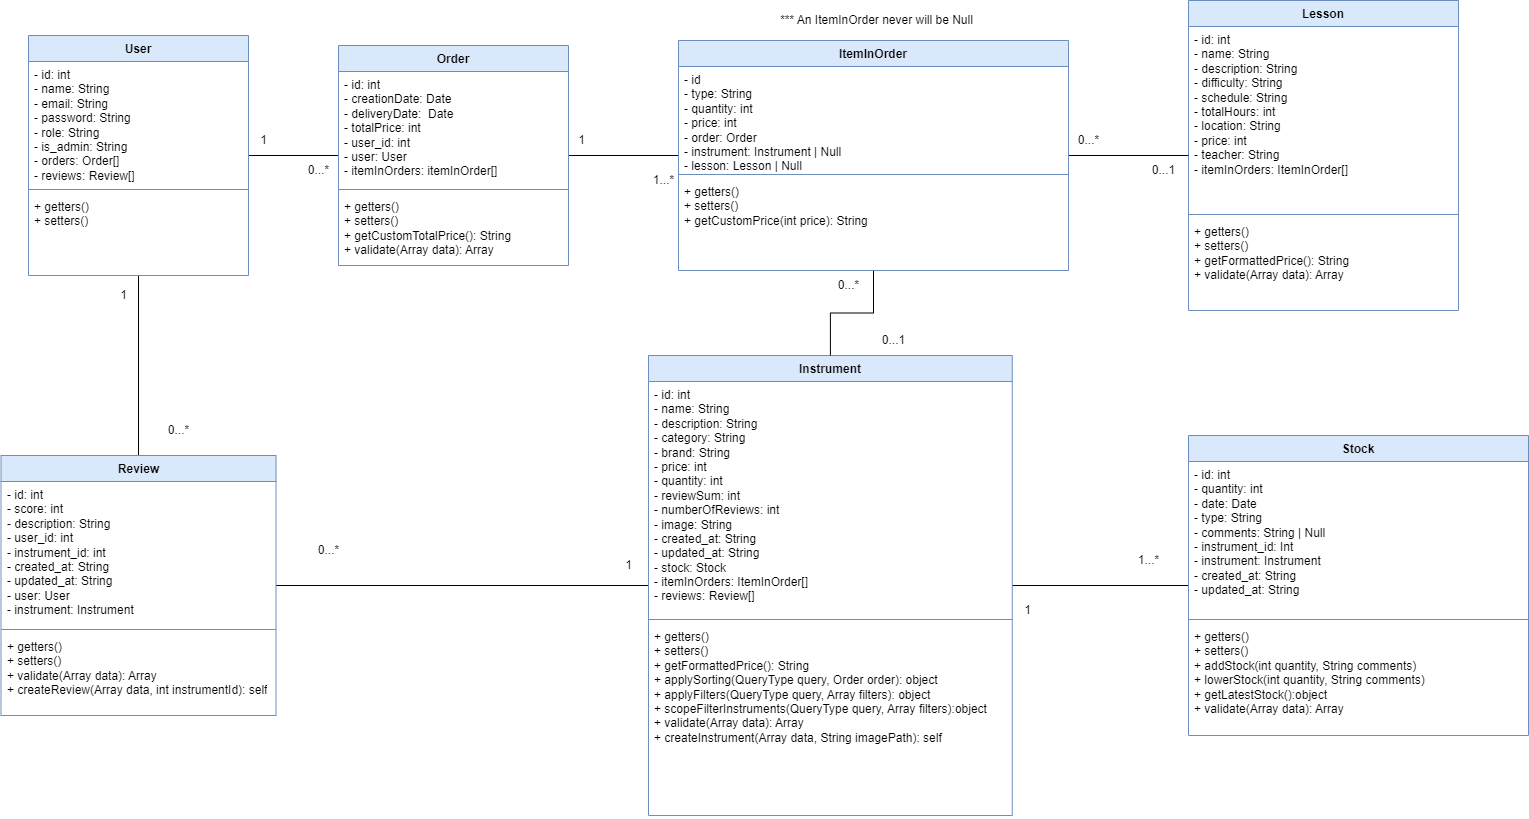

The diagram above was exported from draw.io. Its source (the exported page's mxGraphModel, read from the mxfile embedded in the PNG):
<mxGraphModel dx="752" dy="437" grid="1" gridSize="10" guides="1" tooltips="1" connect="1" arrows="1" fold="1" page="1" pageScale="1" pageWidth="850" pageHeight="1100" background="none" math="0" shadow="0">
  <root>
    <mxCell id="0" />
    <mxCell id="1" parent="0" />
    <mxCell id="TkT9lEtUpm-s5fS6Boau-18" style="edgeStyle=orthogonalEdgeStyle;rounded=0;orthogonalLoop=1;jettySize=auto;html=1;endArrow=none;endFill=0;" parent="1" source="SD_k6QbU2Qc_pVV7q590-1" target="SD_k6QbU2Qc_pVV7q590-5" edge="1">
      <mxGeometry relative="1" as="geometry" />
    </mxCell>
    <mxCell id="TkT9lEtUpm-s5fS6Boau-37" style="edgeStyle=orthogonalEdgeStyle;rounded=0;orthogonalLoop=1;jettySize=auto;html=1;entryX=0.5;entryY=0;entryDx=0;entryDy=0;endArrow=none;endFill=0;" parent="1" source="SD_k6QbU2Qc_pVV7q590-1" target="SD_k6QbU2Qc_pVV7q590-13" edge="1">
      <mxGeometry relative="1" as="geometry" />
    </mxCell>
    <mxCell id="SD_k6QbU2Qc_pVV7q590-1" value="User" style="swimlane;fontStyle=1;align=center;verticalAlign=top;childLayout=stackLayout;horizontal=1;startSize=26;horizontalStack=0;resizeParent=1;resizeParentMax=0;resizeLast=0;collapsible=1;marginBottom=0;whiteSpace=wrap;html=1;fillColor=#dae8fc;strokeColor=#6c8ebf;" parent="1" vertex="1">
      <mxGeometry x="50" y="90" width="220" height="240" as="geometry" />
    </mxCell>
    <mxCell id="SD_k6QbU2Qc_pVV7q590-2" value="- id: int&lt;div&gt;- name: String&lt;/div&gt;&lt;div&gt;&lt;div&gt;- email: String&lt;/div&gt;&lt;div&gt;- password: String&lt;/div&gt;&lt;div&gt;&lt;span style=&quot;background-color: initial;&quot;&gt;- role: String&lt;/span&gt;&lt;/div&gt;&lt;div&gt;&lt;span style=&quot;background-color: initial;&quot;&gt;- is_admin: String&lt;/span&gt;&lt;/div&gt;&lt;div&gt;&lt;span style=&quot;background-color: initial;&quot;&gt;- orders: Order[]&lt;/span&gt;&lt;/div&gt;&lt;div&gt;&lt;span style=&quot;background-color: initial;&quot;&gt;- reviews: Review[]&lt;/span&gt;&lt;/div&gt;&lt;div&gt;&lt;br&gt;&lt;/div&gt;&lt;div&gt;&lt;br&gt;&lt;/div&gt;&lt;/div&gt;" style="text;strokeColor=none;fillColor=none;align=left;verticalAlign=top;spacingLeft=4;spacingRight=4;overflow=hidden;rotatable=0;points=[[0,0.5],[1,0.5]];portConstraint=eastwest;whiteSpace=wrap;html=1;" parent="SD_k6QbU2Qc_pVV7q590-1" vertex="1">
      <mxGeometry y="26" width="220" height="124" as="geometry" />
    </mxCell>
    <mxCell id="SD_k6QbU2Qc_pVV7q590-3" value="" style="line;strokeWidth=1;fillColor=none;align=left;verticalAlign=middle;spacingTop=-1;spacingLeft=3;spacingRight=3;rotatable=0;labelPosition=right;points=[];portConstraint=eastwest;strokeColor=inherit;" parent="SD_k6QbU2Qc_pVV7q590-1" vertex="1">
      <mxGeometry y="150" width="220" height="8" as="geometry" />
    </mxCell>
    <mxCell id="SD_k6QbU2Qc_pVV7q590-4" value="&lt;div&gt;&lt;span style=&quot;background-color: initial;&quot;&gt;+ getters()&lt;/span&gt;&lt;br&gt;&lt;/div&gt;&lt;div&gt;+ setters()&lt;/div&gt;" style="text;strokeColor=none;fillColor=none;align=left;verticalAlign=top;spacingLeft=4;spacingRight=4;overflow=hidden;rotatable=0;points=[[0,0.5],[1,0.5]];portConstraint=eastwest;whiteSpace=wrap;html=1;" parent="SD_k6QbU2Qc_pVV7q590-1" vertex="1">
      <mxGeometry y="158" width="220" height="82" as="geometry" />
    </mxCell>
    <mxCell id="TkT9lEtUpm-s5fS6Boau-22" style="edgeStyle=orthogonalEdgeStyle;rounded=0;orthogonalLoop=1;jettySize=auto;html=1;endArrow=none;endFill=0;" parent="1" source="SD_k6QbU2Qc_pVV7q590-5" target="SD_k6QbU2Qc_pVV7q590-21" edge="1">
      <mxGeometry relative="1" as="geometry" />
    </mxCell>
    <mxCell id="SD_k6QbU2Qc_pVV7q590-5" value="Order" style="swimlane;fontStyle=1;align=center;verticalAlign=top;childLayout=stackLayout;horizontal=1;startSize=26;horizontalStack=0;resizeParent=1;resizeParentMax=0;resizeLast=0;collapsible=1;marginBottom=0;whiteSpace=wrap;html=1;fillColor=#dae8fc;strokeColor=#6c8ebf;" parent="1" vertex="1">
      <mxGeometry x="360" y="100" width="230" height="220" as="geometry" />
    </mxCell>
    <mxCell id="SD_k6QbU2Qc_pVV7q590-6" value="- id: int&lt;div&gt;- creationDate: Date&lt;/div&gt;&lt;div&gt;- deliveryDate:&amp;nbsp; Date&lt;/div&gt;&lt;div&gt;- totalPrice: int&lt;/div&gt;&lt;div&gt;- user_id: int&lt;/div&gt;&lt;div&gt;- user: User&lt;br&gt;&lt;/div&gt;&lt;div&gt;- itemInOrders: itemInOrder[]&lt;/div&gt;" style="text;strokeColor=none;fillColor=none;align=left;verticalAlign=top;spacingLeft=4;spacingRight=4;overflow=hidden;rotatable=0;points=[[0,0.5],[1,0.5]];portConstraint=eastwest;whiteSpace=wrap;html=1;" parent="SD_k6QbU2Qc_pVV7q590-5" vertex="1">
      <mxGeometry y="26" width="230" height="114" as="geometry" />
    </mxCell>
    <mxCell id="SD_k6QbU2Qc_pVV7q590-7" value="" style="line;strokeWidth=1;fillColor=none;align=left;verticalAlign=middle;spacingTop=-1;spacingLeft=3;spacingRight=3;rotatable=0;labelPosition=right;points=[];portConstraint=eastwest;strokeColor=inherit;" parent="SD_k6QbU2Qc_pVV7q590-5" vertex="1">
      <mxGeometry y="140" width="230" height="8" as="geometry" />
    </mxCell>
    <mxCell id="SD_k6QbU2Qc_pVV7q590-8" value="&lt;div&gt;&lt;span style=&quot;background-color: initial;&quot;&gt;+ getters()&lt;/span&gt;&lt;br&gt;&lt;/div&gt;&lt;div&gt;+ setters()&lt;/div&gt;&lt;div&gt;+ getCustomTotalPrice(): String&lt;/div&gt;&lt;div&gt;+ validate(Array data): Array&amp;nbsp;&lt;/div&gt;" style="text;strokeColor=none;fillColor=none;align=left;verticalAlign=top;spacingLeft=4;spacingRight=4;overflow=hidden;rotatable=0;points=[[0,0.5],[1,0.5]];portConstraint=eastwest;whiteSpace=wrap;html=1;" parent="SD_k6QbU2Qc_pVV7q590-5" vertex="1">
      <mxGeometry y="148" width="230" height="72" as="geometry" />
    </mxCell>
    <mxCell id="SD_k6QbU2Qc_pVV7q590-9" value="Lesson" style="swimlane;fontStyle=1;align=center;verticalAlign=top;childLayout=stackLayout;horizontal=1;startSize=26;horizontalStack=0;resizeParent=1;resizeParentMax=0;resizeLast=0;collapsible=1;marginBottom=0;whiteSpace=wrap;html=1;fillColor=#dae8fc;strokeColor=#6c8ebf;" parent="1" vertex="1">
      <mxGeometry x="1210" y="55" width="270" height="310" as="geometry" />
    </mxCell>
    <mxCell id="SD_k6QbU2Qc_pVV7q590-10" value="- id: int&lt;div&gt;- name: String&lt;/div&gt;&lt;div&gt;- description: String&lt;/div&gt;&lt;div&gt;- difficulty: String&lt;/div&gt;&lt;div&gt;- schedule: String&lt;/div&gt;&lt;div&gt;- totalHours: int&amp;nbsp;&lt;/div&gt;&lt;div&gt;- location: String&lt;/div&gt;&lt;div&gt;- price: int&lt;/div&gt;&lt;div&gt;&lt;div&gt;- teacher: String&lt;/div&gt;&lt;/div&gt;&lt;div&gt;&lt;span style=&quot;background-color: initial;&quot;&gt;- itemInOrders: ItemInOrder[]&lt;/span&gt;&lt;br&gt;&lt;/div&gt;&lt;div&gt;&lt;br&gt;&lt;/div&gt;" style="text;strokeColor=none;fillColor=none;align=left;verticalAlign=top;spacingLeft=4;spacingRight=4;overflow=hidden;rotatable=0;points=[[0,0.5],[1,0.5]];portConstraint=eastwest;whiteSpace=wrap;html=1;" parent="SD_k6QbU2Qc_pVV7q590-9" vertex="1">
      <mxGeometry y="26" width="270" height="184" as="geometry" />
    </mxCell>
    <mxCell id="SD_k6QbU2Qc_pVV7q590-11" value="" style="line;strokeWidth=1;fillColor=none;align=left;verticalAlign=middle;spacingTop=-1;spacingLeft=3;spacingRight=3;rotatable=0;labelPosition=right;points=[];portConstraint=eastwest;strokeColor=inherit;" parent="SD_k6QbU2Qc_pVV7q590-9" vertex="1">
      <mxGeometry y="210" width="270" height="8" as="geometry" />
    </mxCell>
    <mxCell id="SD_k6QbU2Qc_pVV7q590-12" value="&lt;div&gt;+ getters()&lt;/div&gt;&lt;div&gt;+ setters()&lt;/div&gt;&lt;div&gt;+ getFormattedPrice(): String&amp;nbsp;&lt;/div&gt;&lt;div&gt;+ validate(Array data): Array&amp;nbsp;&lt;/div&gt;" style="text;strokeColor=none;fillColor=none;align=left;verticalAlign=top;spacingLeft=4;spacingRight=4;overflow=hidden;rotatable=0;points=[[0,0.5],[1,0.5]];portConstraint=eastwest;whiteSpace=wrap;html=1;" parent="SD_k6QbU2Qc_pVV7q590-9" vertex="1">
      <mxGeometry y="218" width="270" height="92" as="geometry" />
    </mxCell>
    <mxCell id="TkT9lEtUpm-s5fS6Boau-38" style="edgeStyle=orthogonalEdgeStyle;rounded=0;orthogonalLoop=1;jettySize=auto;html=1;endArrow=none;endFill=0;" parent="1" source="SD_k6QbU2Qc_pVV7q590-13" target="SD_k6QbU2Qc_pVV7q590-17" edge="1">
      <mxGeometry relative="1" as="geometry" />
    </mxCell>
    <mxCell id="SD_k6QbU2Qc_pVV7q590-13" value="Review" style="swimlane;fontStyle=1;align=center;verticalAlign=top;childLayout=stackLayout;horizontal=1;startSize=26;horizontalStack=0;resizeParent=1;resizeParentMax=0;resizeLast=0;collapsible=1;marginBottom=0;whiteSpace=wrap;html=1;fillColor=#dae8fc;strokeColor=#6c8ebf;" parent="1" vertex="1">
      <mxGeometry x="22.5" y="510" width="275" height="260" as="geometry" />
    </mxCell>
    <mxCell id="SD_k6QbU2Qc_pVV7q590-14" value="- id: int&lt;div&gt;- score: int&lt;/div&gt;&lt;div&gt;- description: String&lt;/div&gt;&lt;div&gt;- user_id: int&lt;/div&gt;&lt;div&gt;- instrument_id: int&lt;/div&gt;&lt;div&gt;&lt;span style=&quot;background-color: initial;&quot;&gt;- created_at: String&lt;/span&gt;&lt;/div&gt;&lt;div&gt;&lt;span style=&quot;background-color: initial;&quot;&gt;- updated_at: String&lt;/span&gt;&lt;/div&gt;&lt;div&gt;&lt;span style=&quot;background-color: initial;&quot;&gt;- user: User&lt;/span&gt;&lt;/div&gt;&lt;div&gt;- instrument: Instrument&lt;/div&gt;" style="text;strokeColor=none;fillColor=none;align=left;verticalAlign=top;spacingLeft=4;spacingRight=4;overflow=hidden;rotatable=0;points=[[0,0.5],[1,0.5]];portConstraint=eastwest;whiteSpace=wrap;html=1;" parent="SD_k6QbU2Qc_pVV7q590-13" vertex="1">
      <mxGeometry y="26" width="275" height="144" as="geometry" />
    </mxCell>
    <mxCell id="SD_k6QbU2Qc_pVV7q590-15" value="" style="line;strokeWidth=1;fillColor=none;align=left;verticalAlign=middle;spacingTop=-1;spacingLeft=3;spacingRight=3;rotatable=0;labelPosition=right;points=[];portConstraint=eastwest;strokeColor=inherit;" parent="SD_k6QbU2Qc_pVV7q590-13" vertex="1">
      <mxGeometry y="170" width="275" height="8" as="geometry" />
    </mxCell>
    <mxCell id="SD_k6QbU2Qc_pVV7q590-16" value="&lt;div&gt;&lt;span style=&quot;background-color: initial;&quot;&gt;+ getters()&lt;/span&gt;&lt;br&gt;&lt;/div&gt;&lt;div&gt;+ setters()&lt;/div&gt;&lt;div&gt;+ validate(Array data): Array&lt;/div&gt;&lt;div&gt;+ createReview(Array data, int instrumentId): self&lt;/div&gt;" style="text;strokeColor=none;fillColor=none;align=left;verticalAlign=top;spacingLeft=4;spacingRight=4;overflow=hidden;rotatable=0;points=[[0,0.5],[1,0.5]];portConstraint=eastwest;whiteSpace=wrap;html=1;" parent="SD_k6QbU2Qc_pVV7q590-13" vertex="1">
      <mxGeometry y="178" width="275" height="82" as="geometry" />
    </mxCell>
    <mxCell id="TkT9lEtUpm-s5fS6Boau-33" style="edgeStyle=orthogonalEdgeStyle;rounded=0;orthogonalLoop=1;jettySize=auto;html=1;endArrow=none;endFill=0;" parent="1" source="SD_k6QbU2Qc_pVV7q590-17" target="SD_k6QbU2Qc_pVV7q590-25" edge="1">
      <mxGeometry relative="1" as="geometry" />
    </mxCell>
    <mxCell id="SD_k6QbU2Qc_pVV7q590-17" value="Instrument" style="swimlane;fontStyle=1;align=center;verticalAlign=top;childLayout=stackLayout;horizontal=1;startSize=26;horizontalStack=0;resizeParent=1;resizeParentMax=0;resizeLast=0;collapsible=1;marginBottom=0;whiteSpace=wrap;html=1;fillColor=#dae8fc;strokeColor=#6c8ebf;" parent="1" vertex="1">
      <mxGeometry x="670" y="410" width="363.75" height="460" as="geometry" />
    </mxCell>
    <mxCell id="SD_k6QbU2Qc_pVV7q590-18" value="- id: int&lt;div&gt;- name: String&lt;/div&gt;&lt;div&gt;- description: String&lt;/div&gt;&lt;div&gt;- category: String&lt;/div&gt;&lt;div&gt;- brand: String&lt;/div&gt;&lt;div&gt;- price: int&lt;/div&gt;&lt;div&gt;- quantity: int&lt;/div&gt;&lt;div&gt;- reviewSum: int&lt;/div&gt;&lt;div&gt;- numberOfReviews: int&lt;/div&gt;&lt;div&gt;- image: String&lt;/div&gt;&lt;div&gt;- created_at: String&lt;/div&gt;&lt;div&gt;- updated_at: String&lt;/div&gt;&lt;div&gt;- stock: Stock&lt;br&gt;&lt;/div&gt;&lt;div&gt;- itemInOrders: ItemInOrder[]&lt;/div&gt;&lt;div&gt;- reviews: Review[]&lt;/div&gt;" style="text;strokeColor=none;fillColor=none;align=left;verticalAlign=top;spacingLeft=4;spacingRight=4;overflow=hidden;rotatable=0;points=[[0,0.5],[1,0.5]];portConstraint=eastwest;whiteSpace=wrap;html=1;" parent="SD_k6QbU2Qc_pVV7q590-17" vertex="1">
      <mxGeometry y="26" width="363.75" height="234" as="geometry" />
    </mxCell>
    <mxCell id="SD_k6QbU2Qc_pVV7q590-19" value="" style="line;strokeWidth=1;fillColor=none;align=left;verticalAlign=middle;spacingTop=-1;spacingLeft=3;spacingRight=3;rotatable=0;labelPosition=right;points=[];portConstraint=eastwest;strokeColor=inherit;" parent="SD_k6QbU2Qc_pVV7q590-17" vertex="1">
      <mxGeometry y="260" width="363.75" height="8" as="geometry" />
    </mxCell>
    <mxCell id="SD_k6QbU2Qc_pVV7q590-20" value="&lt;div&gt;&lt;span style=&quot;background-color: initial;&quot;&gt;+ getters()&lt;/span&gt;&lt;br&gt;&lt;/div&gt;&lt;div&gt;+ setters()&lt;/div&gt;&lt;div&gt;+ getFormattedPrice(): String&lt;/div&gt;&lt;div&gt;&lt;div&gt;+ applySorting(QueryType query, Order order): object&lt;/div&gt;&lt;/div&gt;&lt;div&gt;+ applyFilters(QueryType query, Array filters): object&lt;/div&gt;&lt;div&gt;+&amp;nbsp;scopeFilterInstruments(QueryType query, Array filters):object&lt;/div&gt;&lt;div&gt;+ validate(Array data): Array&lt;/div&gt;&lt;div&gt;+ createInstrument(Array data, String imagePath): self&lt;/div&gt;" style="text;strokeColor=none;fillColor=none;align=left;verticalAlign=top;spacingLeft=4;spacingRight=4;overflow=hidden;rotatable=0;points=[[0,0.5],[1,0.5]];portConstraint=eastwest;whiteSpace=wrap;html=1;" parent="SD_k6QbU2Qc_pVV7q590-17" vertex="1">
      <mxGeometry y="268" width="363.75" height="192" as="geometry" />
    </mxCell>
    <mxCell id="TkT9lEtUpm-s5fS6Boau-25" style="edgeStyle=orthogonalEdgeStyle;rounded=0;orthogonalLoop=1;jettySize=auto;html=1;endArrow=none;endFill=0;" parent="1" source="SD_k6QbU2Qc_pVV7q590-21" target="SD_k6QbU2Qc_pVV7q590-9" edge="1">
      <mxGeometry relative="1" as="geometry" />
    </mxCell>
    <mxCell id="TkT9lEtUpm-s5fS6Boau-30" style="edgeStyle=orthogonalEdgeStyle;rounded=0;orthogonalLoop=1;jettySize=auto;html=1;endArrow=none;endFill=0;" parent="1" source="SD_k6QbU2Qc_pVV7q590-21" target="SD_k6QbU2Qc_pVV7q590-17" edge="1">
      <mxGeometry relative="1" as="geometry" />
    </mxCell>
    <mxCell id="SD_k6QbU2Qc_pVV7q590-21" value="ItemInOrder" style="swimlane;fontStyle=1;align=center;verticalAlign=top;childLayout=stackLayout;horizontal=1;startSize=26;horizontalStack=0;resizeParent=1;resizeParentMax=0;resizeLast=0;collapsible=1;marginBottom=0;whiteSpace=wrap;html=1;fillColor=#dae8fc;strokeColor=#6c8ebf;" parent="1" vertex="1">
      <mxGeometry x="700" y="95" width="390" height="230" as="geometry" />
    </mxCell>
    <mxCell id="SD_k6QbU2Qc_pVV7q590-22" value="&lt;div&gt;- id&lt;/div&gt;&lt;div&gt;- type: String&lt;/div&gt;&lt;div&gt;&lt;div&gt;- quantity: int&lt;/div&gt;&lt;div&gt;- price: int&lt;/div&gt;&lt;/div&gt;&lt;div&gt;- order: Order&lt;/div&gt;&lt;div&gt;- instrument: Instrument | Null&lt;/div&gt;&lt;div&gt;- lesson: Lesson | Null&lt;/div&gt;&lt;div&gt;&lt;br&gt;&lt;/div&gt;" style="text;strokeColor=none;fillColor=none;align=left;verticalAlign=top;spacingLeft=4;spacingRight=4;overflow=hidden;rotatable=0;points=[[0,0.5],[1,0.5]];portConstraint=eastwest;whiteSpace=wrap;html=1;" parent="SD_k6QbU2Qc_pVV7q590-21" vertex="1">
      <mxGeometry y="26" width="390" height="104" as="geometry" />
    </mxCell>
    <mxCell id="SD_k6QbU2Qc_pVV7q590-23" value="" style="line;strokeWidth=1;fillColor=none;align=left;verticalAlign=middle;spacingTop=-1;spacingLeft=3;spacingRight=3;rotatable=0;labelPosition=right;points=[];portConstraint=eastwest;strokeColor=inherit;" parent="SD_k6QbU2Qc_pVV7q590-21" vertex="1">
      <mxGeometry y="130" width="390" height="8" as="geometry" />
    </mxCell>
    <mxCell id="SD_k6QbU2Qc_pVV7q590-24" value="&lt;div&gt;+ getters()&lt;/div&gt;&lt;div&gt;+ setters()&lt;/div&gt;+ getCustomPrice(int price): String" style="text;strokeColor=none;fillColor=none;align=left;verticalAlign=top;spacingLeft=4;spacingRight=4;overflow=hidden;rotatable=0;points=[[0,0.5],[1,0.5]];portConstraint=eastwest;whiteSpace=wrap;html=1;" parent="SD_k6QbU2Qc_pVV7q590-21" vertex="1">
      <mxGeometry y="138" width="390" height="92" as="geometry" />
    </mxCell>
    <mxCell id="SD_k6QbU2Qc_pVV7q590-25" value="Stock" style="swimlane;fontStyle=1;align=center;verticalAlign=top;childLayout=stackLayout;horizontal=1;startSize=26;horizontalStack=0;resizeParent=1;resizeParentMax=0;resizeLast=0;collapsible=1;marginBottom=0;whiteSpace=wrap;html=1;fillColor=#dae8fc;strokeColor=#6c8ebf;" parent="1" vertex="1">
      <mxGeometry x="1210" y="490" width="340" height="300" as="geometry" />
    </mxCell>
    <mxCell id="SD_k6QbU2Qc_pVV7q590-26" value="- id: int&lt;div&gt;- quantity: int&lt;/div&gt;&lt;div&gt;- date: Date&lt;/div&gt;&lt;div&gt;- type: String&lt;/div&gt;&lt;div&gt;- comments: String | Null&lt;/div&gt;&lt;div&gt;- instrument_id: Int&amp;nbsp;&lt;/div&gt;&lt;div&gt;- instrument: Instrument&lt;br&gt;&lt;/div&gt;&lt;div&gt;- created_at: String&lt;/div&gt;&lt;div&gt;- updated_at: String&lt;/div&gt;" style="text;strokeColor=none;fillColor=none;align=left;verticalAlign=top;spacingLeft=4;spacingRight=4;overflow=hidden;rotatable=0;points=[[0,0.5],[1,0.5]];portConstraint=eastwest;whiteSpace=wrap;html=1;" parent="SD_k6QbU2Qc_pVV7q590-25" vertex="1">
      <mxGeometry y="26" width="340" height="154" as="geometry" />
    </mxCell>
    <mxCell id="SD_k6QbU2Qc_pVV7q590-27" value="" style="line;strokeWidth=1;fillColor=none;align=left;verticalAlign=middle;spacingTop=-1;spacingLeft=3;spacingRight=3;rotatable=0;labelPosition=right;points=[];portConstraint=eastwest;strokeColor=inherit;" parent="SD_k6QbU2Qc_pVV7q590-25" vertex="1">
      <mxGeometry y="180" width="340" height="8" as="geometry" />
    </mxCell>
    <mxCell id="SD_k6QbU2Qc_pVV7q590-28" value="&lt;div&gt;+ getters()&lt;/div&gt;&lt;div&gt;+ setters()&lt;/div&gt;&lt;div&gt;+ addStock(int quantity, String comments)&lt;/div&gt;&lt;div&gt;&lt;div&gt;+ lowerStock(int quantity, String comments)&lt;/div&gt;&lt;/div&gt;&lt;div&gt;+ getLatestStock():object&lt;/div&gt;&lt;div&gt;+ validate(Array data): Array&lt;/div&gt;" style="text;strokeColor=none;fillColor=none;align=left;verticalAlign=top;spacingLeft=4;spacingRight=4;overflow=hidden;rotatable=0;points=[[0,0.5],[1,0.5]];portConstraint=eastwest;whiteSpace=wrap;html=1;" parent="SD_k6QbU2Qc_pVV7q590-25" vertex="1">
      <mxGeometry y="188" width="340" height="112" as="geometry" />
    </mxCell>
    <mxCell id="TkT9lEtUpm-s5fS6Boau-20" value="0...*" style="text;html=1;align=center;verticalAlign=middle;resizable=0;points=[];autosize=1;strokeColor=none;fillColor=none;" parent="1" vertex="1">
      <mxGeometry x="320" y="210" width="40" height="30" as="geometry" />
    </mxCell>
    <mxCell id="TkT9lEtUpm-s5fS6Boau-21" value="1" style="text;html=1;align=center;verticalAlign=middle;resizable=0;points=[];autosize=1;strokeColor=none;fillColor=none;" parent="1" vertex="1">
      <mxGeometry x="270" y="180" width="30" height="30" as="geometry" />
    </mxCell>
    <mxCell id="TkT9lEtUpm-s5fS6Boau-23" value="1" style="text;html=1;align=center;verticalAlign=middle;resizable=0;points=[];autosize=1;strokeColor=none;fillColor=none;" parent="1" vertex="1">
      <mxGeometry x="587.5" y="180" width="30" height="30" as="geometry" />
    </mxCell>
    <mxCell id="TkT9lEtUpm-s5fS6Boau-24" value="1...*" style="text;html=1;align=center;verticalAlign=middle;resizable=0;points=[];autosize=1;strokeColor=none;fillColor=none;" parent="1" vertex="1">
      <mxGeometry x="665" y="220" width="40" height="30" as="geometry" />
    </mxCell>
    <mxCell id="TkT9lEtUpm-s5fS6Boau-26" value="0...1" style="text;html=1;align=center;verticalAlign=middle;resizable=0;points=[];autosize=1;strokeColor=none;fillColor=none;" parent="1" vertex="1">
      <mxGeometry x="1160" y="210" width="50" height="30" as="geometry" />
    </mxCell>
    <mxCell id="TkT9lEtUpm-s5fS6Boau-28" value="0...*" style="text;html=1;align=center;verticalAlign=middle;resizable=0;points=[];autosize=1;strokeColor=none;fillColor=none;" parent="1" vertex="1">
      <mxGeometry x="1090" y="180" width="40" height="30" as="geometry" />
    </mxCell>
    <mxCell id="TkT9lEtUpm-s5fS6Boau-31" value="0...1" style="text;html=1;align=center;verticalAlign=middle;resizable=0;points=[];autosize=1;strokeColor=none;fillColor=none;" parent="1" vertex="1">
      <mxGeometry x="890" y="380" width="50" height="30" as="geometry" />
    </mxCell>
    <mxCell id="TkT9lEtUpm-s5fS6Boau-32" value="0...*" style="text;html=1;align=center;verticalAlign=middle;resizable=0;points=[];autosize=1;strokeColor=none;fillColor=none;" parent="1" vertex="1">
      <mxGeometry x="850" y="325" width="40" height="30" as="geometry" />
    </mxCell>
    <mxCell id="TkT9lEtUpm-s5fS6Boau-34" value="1" style="text;html=1;align=center;verticalAlign=middle;resizable=0;points=[];autosize=1;strokeColor=none;fillColor=none;" parent="1" vertex="1">
      <mxGeometry x="1033.75" y="650" width="30" height="30" as="geometry" />
    </mxCell>
    <mxCell id="TkT9lEtUpm-s5fS6Boau-36" value="1...*" style="text;html=1;align=center;verticalAlign=middle;resizable=0;points=[];autosize=1;strokeColor=none;fillColor=none;" parent="1" vertex="1">
      <mxGeometry x="1150" y="600" width="40" height="30" as="geometry" />
    </mxCell>
    <mxCell id="TkT9lEtUpm-s5fS6Boau-41" value="0...*" style="text;html=1;align=center;verticalAlign=middle;resizable=0;points=[];autosize=1;strokeColor=none;fillColor=none;" parent="1" vertex="1">
      <mxGeometry x="180" y="470" width="40" height="30" as="geometry" />
    </mxCell>
    <mxCell id="TkT9lEtUpm-s5fS6Boau-42" value="1" style="text;html=1;align=center;verticalAlign=middle;resizable=0;points=[];autosize=1;strokeColor=none;fillColor=none;" parent="1" vertex="1">
      <mxGeometry x="130" y="335" width="30" height="30" as="geometry" />
    </mxCell>
    <mxCell id="TkT9lEtUpm-s5fS6Boau-43" value="1" style="text;html=1;align=center;verticalAlign=middle;resizable=0;points=[];autosize=1;strokeColor=none;fillColor=none;" parent="1" vertex="1">
      <mxGeometry x="635" y="605" width="30" height="30" as="geometry" />
    </mxCell>
    <mxCell id="TkT9lEtUpm-s5fS6Boau-44" value="0...*" style="text;html=1;align=center;verticalAlign=middle;resizable=0;points=[];autosize=1;strokeColor=none;fillColor=none;" parent="1" vertex="1">
      <mxGeometry x="330" y="590" width="40" height="30" as="geometry" />
    </mxCell>
    <mxCell id="TnWP6oBfC0zdHpktM-hy-1" value="*** An ItemInOrder never will be Null" style="text;html=1;align=center;verticalAlign=middle;resizable=0;points=[];autosize=1;strokeColor=none;fillColor=none;" parent="1" vertex="1">
      <mxGeometry x="787.5" y="60" width="220" height="30" as="geometry" />
    </mxCell>
  </root>
</mxGraphModel>